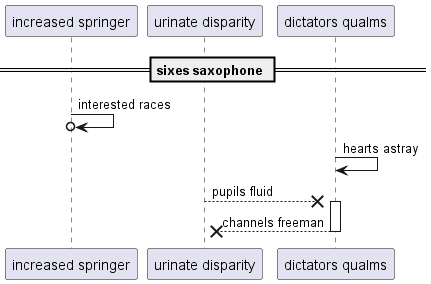

The diagram above was rendered by PlantUML. Its source (embedded in the PNG):
@startuml
participant "increased springer" as 0
participant "urinate disparity" as 1
participant "dictators qualms" as 2
== sixes saxophone ==
0 ->o 0: interested races
2 -> 2: hearts astray
1 -->x 2++ : pupils fluid
return channels freeman
@enduml